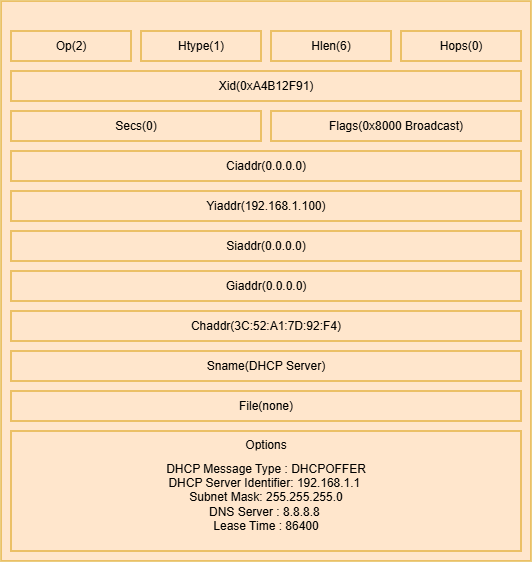

The diagram above was exported from draw.io. Its source (the exported page's mxGraphModel, read from the mxfile embedded in the PNG):
<mxGraphModel dx="2350" dy="1350" grid="1" gridSize="10" guides="1" tooltips="1" connect="1" arrows="1" fold="1" page="1" pageScale="1" pageWidth="827" pageHeight="1169" math="0" shadow="0">
  <root>
    <mxCell id="0" />
    <mxCell id="1" parent="0" />
    <mxCell id="WTzwHtRnmQS0Ah2CxRmD-1" parent="1" style="rounded=0;whiteSpace=wrap;html=1;fillColor=#ffe6cc;strokeColor=#d79b00;" value="" vertex="1">
      <mxGeometry height="560" width="530" x="700" y="530" as="geometry" />
    </mxCell>
    <mxCell id="WTzwHtRnmQS0Ah2CxRmD-2" parent="1" style="rounded=0;whiteSpace=wrap;html=1;fillColor=#ffe6cc;strokeColor=#d79b00;" value="Op(2)" vertex="1">
      <mxGeometry height="30" width="120" x="710" y="560" as="geometry" />
    </mxCell>
    <mxCell id="WTzwHtRnmQS0Ah2CxRmD-3" parent="1" style="rounded=0;whiteSpace=wrap;html=1;fillColor=#ffe6cc;strokeColor=#d79b00;" value="Htype(1)" vertex="1">
      <mxGeometry height="30" width="120" x="840" y="560" as="geometry" />
    </mxCell>
    <mxCell id="WTzwHtRnmQS0Ah2CxRmD-4" parent="1" style="rounded=0;whiteSpace=wrap;html=1;fillColor=#ffe6cc;strokeColor=#d79b00;" value="Hlen(6)" vertex="1">
      <mxGeometry height="30" width="120" x="970" y="560" as="geometry" />
    </mxCell>
    <mxCell id="WTzwHtRnmQS0Ah2CxRmD-5" parent="1" style="rounded=0;whiteSpace=wrap;html=1;fillColor=#ffe6cc;strokeColor=#d79b00;" value="Hops(0)" vertex="1">
      <mxGeometry height="30" width="120" x="1100" y="560" as="geometry" />
    </mxCell>
    <mxCell id="WTzwHtRnmQS0Ah2CxRmD-6" parent="1" style="rounded=0;whiteSpace=wrap;html=1;fillColor=#ffe6cc;strokeColor=#d79b00;" value="Xid(0xA4B12F91)" vertex="1">
      <mxGeometry height="30" width="510" x="710" y="600" as="geometry" />
    </mxCell>
    <mxCell id="WTzwHtRnmQS0Ah2CxRmD-7" parent="1" style="rounded=0;whiteSpace=wrap;html=1;fillColor=#ffe6cc;strokeColor=#d79b00;" value="Secs(0)" vertex="1">
      <mxGeometry height="30" width="250" x="710" y="640" as="geometry" />
    </mxCell>
    <mxCell id="WTzwHtRnmQS0Ah2CxRmD-8" parent="1" style="rounded=0;whiteSpace=wrap;html=1;fillColor=#ffe6cc;strokeColor=#d79b00;" value="Flags(0x8000 Broadcast)" vertex="1">
      <mxGeometry height="30" width="250" x="970" y="640" as="geometry" />
    </mxCell>
    <mxCell id="WTzwHtRnmQS0Ah2CxRmD-9" parent="1" style="rounded=0;whiteSpace=wrap;html=1;fillColor=#ffe6cc;strokeColor=#d79b00;" value="Ciaddr(0.0.0.0)" vertex="1">
      <mxGeometry height="30" width="510" x="710" y="680" as="geometry" />
    </mxCell>
    <mxCell id="WTzwHtRnmQS0Ah2CxRmD-10" parent="1" style="rounded=0;whiteSpace=wrap;html=1;fillColor=#ffe6cc;strokeColor=#d79b00;" value="Yiaddr(192.168.1.100)" vertex="1">
      <mxGeometry height="30" width="510" x="710" y="720" as="geometry" />
    </mxCell>
    <mxCell id="WTzwHtRnmQS0Ah2CxRmD-11" parent="1" style="rounded=0;whiteSpace=wrap;html=1;fillColor=#ffe6cc;strokeColor=#d79b00;" value="Siaddr(0.0.0.0)" vertex="1">
      <mxGeometry height="30" width="510" x="710" y="760" as="geometry" />
    </mxCell>
    <mxCell id="WTzwHtRnmQS0Ah2CxRmD-12" parent="1" style="rounded=0;whiteSpace=wrap;html=1;fillColor=#ffe6cc;strokeColor=#d79b00;" value="Giaddr(0.0.0.0)" vertex="1">
      <mxGeometry height="30" width="510" x="710" y="800" as="geometry" />
    </mxCell>
    <mxCell id="WTzwHtRnmQS0Ah2CxRmD-13" parent="1" style="rounded=0;whiteSpace=wrap;html=1;fillColor=#ffe6cc;strokeColor=#d79b00;" value="Chaddr(3C:52:A1:7D:92:F4)" vertex="1">
      <mxGeometry height="30" width="510" x="710" y="840" as="geometry" />
    </mxCell>
    <mxCell id="WTzwHtRnmQS0Ah2CxRmD-14" parent="1" style="rounded=0;whiteSpace=wrap;html=1;fillColor=#ffe6cc;strokeColor=#d79b00;" value="Sname(DHCP Server)" vertex="1">
      <mxGeometry height="30" width="510" x="710" y="880" as="geometry" />
    </mxCell>
    <mxCell id="WTzwHtRnmQS0Ah2CxRmD-15" parent="1" style="rounded=0;whiteSpace=wrap;html=1;fillColor=#ffe6cc;strokeColor=#d79b00;" value="File(none)" vertex="1">
      <mxGeometry height="30" width="510" x="710" y="920" as="geometry" />
    </mxCell>
    <mxCell id="WTzwHtRnmQS0Ah2CxRmD-16" parent="1" style="rounded=0;whiteSpace=wrap;html=1;verticalAlign=top;fillColor=#ffe6cc;strokeColor=#d79b00;" value="Options" vertex="1">
      <mxGeometry height="120" width="510" x="710" y="960" as="geometry" />
    </mxCell>
    <mxCell id="WTzwHtRnmQS0Ah2CxRmD-17" parent="1" style="text;html=1;whiteSpace=wrap;strokeColor=none;fillColor=#ffe6cc;align=center;verticalAlign=middle;rounded=0;" value=" DHCP Message Type : DHCPOFFER&lt;div&gt; DHCP Server Identifier: 192.168.1.1&amp;nbsp;&lt;br&gt;Subnet Mask: 255.255.255.0&lt;br&gt;DNS Server        : 8.8.8.8&amp;nbsp;&lt;br&gt;Lease Time        : 86400&lt;/div&gt;" vertex="1">
      <mxGeometry height="93" width="230" x="850" y="980" as="geometry" />
    </mxCell>
  </root>
</mxGraphModel>